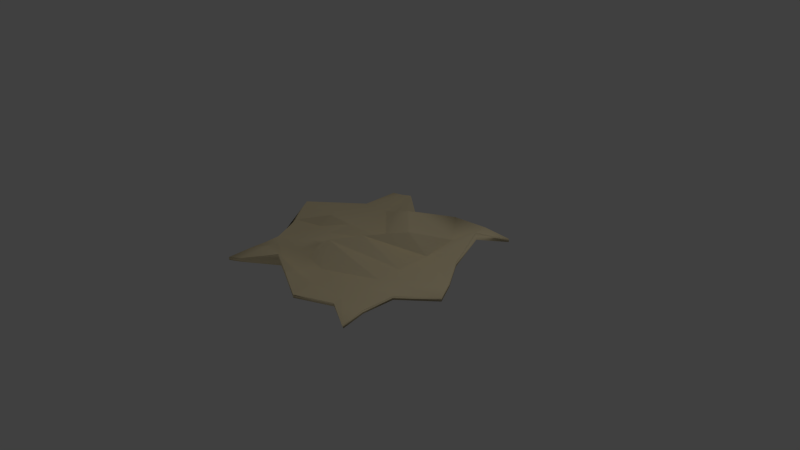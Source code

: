 # Source: Cloth.blend  (saved by Blender 2.73.0; exported with 4.5.12 LTS)
import bpy
from mathutils import Matrix  # noqa: F401  (used for matrix-valued properties, if any)

bpy.ops.wm.read_factory_settings(use_empty=True)
scene = bpy.context.scene
scene.name = 'Scene'

# ---- collections
col_collection_1 = bpy.data.collections.new('Collection 1'); scene.collection.children.link(col_collection_1)

# ---- materials (node trees are filled in below, after node groups)
mat_material = bpy.data.materials.new('Material')
mat_material.alpha_threshold = 0.0
mat_material.use_transparent_shadow = False
mat_material.diffuse_color = (1.0, 0.8523, 0.5448, 1.0)
mat_material.specular_color = (1.0, 0.6102, 0.156)
mat_material.roughness = 0.5
mat_material.specular_intensity = 0.4872
mat_material.line_color = (0.0, 0.0, 0.0, 1.0)

# ---- material node trees

# ---- world
world_world = bpy.data.worlds.new('World'); scene.world = world_world
world_world.color = (0.05088, 0.05088, 0.05088)
world_world.use_sun_shadow = False
world_world.sun_shadow_jitter_overblur = 0.0
world_world.cycles.sampling_method = 'MANUAL'
world_world.cycles.sample_map_resolution = 256

# ---- cameras
cam_camera = bpy.data.cameras.new('Camera')
cam_camera.clip_end = 100.0
cam_camera.lens = 35.0
cam_camera.sensor_width = 32.0
cam_camera.sensor_height = 18.0
cam_camera.ortho_scale = 7.314
cam_camera.dof.focus_distance = 0.0
cam_camera.dof.aperture_fstop = 128.0

# ---- lights
light_lamp = bpy.data.lights.new('Lamp', 'POINT')
light_lamp.transmission_factor = 0.0
light_lamp.cutoff_distance = 30.0
light_lamp.energy = 100.0
light_lamp.shadow_buffer_clip_start = 1.001
light_lamp.shadow_soft_size = 0.1
light_lamp.shadow_maximum_resolution = 0.006
light_lamp.use_absolute_resolution = True
light_lamp.cycles.use_multiple_importance_sampling = False

# ---- meshes
me_cube = bpy.data.meshes.new('Cube')
me_cube.from_pydata([(0.9551, 0.9546, 0.1576), (0.9567, -0.9754, -0.5346), (-0.9844, -0.974, -0.6483), (-0.9781, 0.9642, -0.8221), (0.9551, 0.9546, 1.824), (0.9419, -0.9818, 0.6432), (-0.9844, -0.974, 1.003), (-0.9781, 0.9642, 0.8446), (0.5881, 0.9284, 2.725), (0.6249, -0.8113, 1.655), (0.5881, 0.9284, 4.475), (0.6237, -0.8118, 3.365), (-0.5764, 0.9038, 3.963), (-0.3459, -0.7618, 7.588), (-0.5774, 0.9029, 5.835), (-0.3409, -0.762, 9.428), (0.8398, 0.5694, 8.828), (-0.9118, 0.5736, -0.7653), (0.8028, 0.5817, 12.27), (-0.9118, 0.5736, 0.9847), (0.5447, 0.5452, 2.014), (0.5418, 0.5472, -0.2568), (-0.5141, 0.5348, 3.107), (-0.505, 0.5477, -0.6278), (0.9356, 0.2538, 1.917), (0.931, 0.2636, 4.04), (0.539, 0.2025, 1.428), (-0.3757, -0.03454, 8.826), (-1.42, 0.08847, 3.733), (-1.42, 0.08847, 5.472), (0.5448, 0.2039, -0.8235), (-0.4991, 0.1996, -1.0), (0.8952, -0.7183, 0.4083), (0.8801, -0.7239, 1.701), (0.543, -0.7107, 1.224), (-0.4247, -0.7119, 2.289), (-1.0, -0.7201, -0.7677), (-1.0, -0.7201, 0.8442), (0.5442, -0.7101, -0.7352), (-0.4861, -0.708, -0.8981), (-0.9433, -0.4669, 0.4798), (-0.9468, -0.4673, 2.112), (0.5469, -0.3435, -1.0), (-0.4991, -0.3435, -1.0), (1.253, -0.09132, -2.556), (1.248, -0.08205, -0.4732), (0.5371, -0.3438, 1.102), (-0.4032, -0.401, 7.854), (0.1243, 0.963, -0.2259), (0.1431, -0.9771, -0.6102), (0.1273, 0.961, 1.795), (0.1431, -0.9771, 1.14), (0.1271, 0.5529, -1.0), (-0.04141, 0.3492, 15.15), (0.1271, 0.1996, -1.0), (0.4882, 0.105, 15.12), (0.1271, -0.7114, -1.0), (0.1226, -0.7127, 1.161), (-0.127, -0.4467, 15.0), (0.1271, -0.3435, -1.0), (-0.8296, 0.9664, -0.5028), (-0.7944, -0.956, 0.8814), (-0.8296, 0.9664, 1.247), (-0.7944, -0.956, 2.631), (-0.8187, 0.5536, 1.13), (-0.8177, 0.5545, -0.9916), (-0.6988, -0.03118, 8.394), (-0.8236, 0.1996, -1.0), (-0.6736, -0.6816, 6.808), (-0.8224, -0.7097, -0.8612), (-0.8342, -0.3522, -1.031), (-0.8747, -0.3588, 1.307), (-0.256, 0.666, 2.047), (-0.1223, -0.8602, 3.839), (-0.2552, 0.6646, 3.988), (-0.1196, -0.8604, 5.637), (-0.216, 0.55, -0.798), (-0.2127, 0.1996, -1.0), (-0.2057, -0.7096, -0.9447), (-0.2127, -0.3435, -1.0), (-0.2979, 0.4499, 8.616), (0.03488, 0.1543, 1.035), (-0.1744, -0.7123, 1.773), (-0.2769, -0.4219, 7.787), (0.8361, -0.3768, -1.206), (0.826, -0.3743, 0.5166), (0.5398, -0.5108, 1.158), (-0.413, -0.5426, 5.32), (-0.9691, -0.5822, -0.08826), (-0.9711, -0.5824, 1.534), (0.5457, -0.5105, -0.8794), (-0.4932, -0.5095, -0.9536), (-0.01334, -0.5679, 2.029), (0.1271, -0.511, -1.0), (-0.8288, -0.515, -0.9536), (-0.8502, -0.5189, 1.275), (-0.2302, -0.5541, 5.048), (-0.2095, -0.5102, -0.9748), (-1.147, -0.2299, 1.868), (-1.159, -0.1331, 2.142), (0.546, -0.1099, -0.9247), (-0.4991, -0.1117, -1.0), (1.118, 0.05595, -0.6474), (1.112, 0.06545, 1.453), (0.5379, -0.1106, 1.241), (-0.4728, -0.1888, 6.019), (0.1271, -0.1117, -1.0), (0.1356, -0.2112, 15.05), (-0.7996, -0.04599, 2.01), (-0.8297, -0.1167, -1.018), (-0.2127, -0.1117, -1.0), (-0.2347, -0.1961, 3.573)], [], [(69, 61, 2, 36), (68, 37, 6, 63), (32, 33, 5, 1), (61, 63, 6, 2), (17, 19, 7, 3), (62, 60, 3, 7), (4, 0, 8, 10), (1, 5, 11, 9), (33, 34, 11, 5), (32, 1, 9, 38), (74, 72, 12, 14), (73, 75, 15, 13), (82, 35, 15, 75), (78, 73, 13, 39), (72, 76, 23, 12), (74, 14, 22, 80), (0, 16, 21, 8), (4, 10, 20, 18), (28, 29, 19, 17), (0, 4, 18, 16), (62, 7, 19, 64), (60, 65, 17, 3), (98, 99, 29, 28), (76, 77, 31, 23), (80, 22, 27, 81), (16, 24, 30, 21), (18, 20, 26, 25), (16, 18, 25, 24), (64, 19, 29, 66), (65, 67, 28, 17), (2, 6, 37, 36), (97, 78, 39, 91), (96, 87, 35, 82), (84, 32, 38, 90), (85, 86, 34, 33), (84, 85, 33, 32), (95, 89, 37, 68), (94, 69, 36, 88), (109, 70, 40, 98), (108, 99, 41, 71), (102, 103, 45, 44), (103, 104, 46, 45), (102, 44, 42, 100), (111, 105, 47, 83), (110, 79, 43, 101), (88, 89, 41, 40), (100, 42, 59, 106), (104, 107, 58, 46), (86, 92, 57, 34), (90, 38, 56, 93), (20, 53, 55, 26), (21, 30, 54, 52), (10, 50, 53, 20), (8, 21, 52, 48), (38, 9, 49, 56), (34, 57, 51, 11), (9, 11, 51, 49), (10, 8, 48, 50), (105, 108, 71, 47), (101, 43, 70, 109), (91, 39, 69, 94), (87, 95, 68, 35), (23, 31, 67, 65), (22, 64, 66, 27), (12, 23, 65, 60), (14, 62, 64, 22), (14, 12, 60, 62), (13, 15, 63, 61), (35, 68, 63, 15), (39, 13, 61, 69), (106, 59, 79, 110), (107, 111, 83, 58), (92, 96, 82, 57), (93, 56, 78, 97), (53, 80, 81, 55), (52, 54, 77, 76), (50, 74, 80, 53), (48, 52, 76, 72), (56, 49, 73, 78), (57, 82, 75, 51), (49, 51, 75, 73), (50, 48, 72, 74), (59, 93, 97, 79), (58, 83, 96, 92), (47, 71, 95, 87), (43, 91, 94, 70), (42, 90, 93, 59), (46, 58, 92, 86), (36, 37, 89, 88), (70, 94, 88, 40), (71, 41, 89, 95), (44, 45, 85, 84), (45, 46, 86, 85), (44, 84, 90, 42), (83, 47, 87, 96), (79, 97, 91, 43), (55, 81, 111, 107), (54, 106, 110, 77), (31, 101, 109, 67), (27, 66, 108, 105), (26, 55, 107, 104), (30, 100, 106, 54), (77, 110, 101, 31), (81, 27, 105, 111), (24, 102, 100, 30), (25, 26, 104, 103), (24, 25, 103, 102), (66, 29, 99, 108), (67, 109, 98, 28), (40, 41, 99, 98)])
me_cube.polygons.foreach_set('use_smooth', [True] * 110)
me_cube.materials.append(mat_material)
me_cube.use_remesh_preserve_volume = False
me_cube.use_remesh_preserve_attributes = False
me_cube.use_mirror_vertex_groups = False
me_cube.update()

# ---- objects
ob_cube = bpy.data.objects.new('Cube', me_cube)
ob_lamp = bpy.data.objects.new('Lamp', light_lamp)
ob_camera = bpy.data.objects.new('Camera', cam_camera)

# ---- transforms, parenting, visibility, modifiers, constraints
ob_cube.location = (0.0, 0.0, 0.03)
ob_cube.scale = (1.18, 1.51, 0.03)
ob_cube.lock_rotations_4d = False
ob_cube.empty_display_type = 'ARROWS'
ob_cube.lineart.crease_threshold = 0.0
_m = ob_cube.modifiers.new('Smooth', 'SMOOTH')
ob_lamp.location = (4.076, 1.005, 5.904)
ob_lamp.rotation_euler = (0.6503, 0.05522, 1.866)
ob_lamp.lock_rotations_4d = False
ob_lamp.empty_display_type = 'ARROWS'
ob_lamp.color = (0.0, 0.0, 0.0, 0.0)
ob_lamp.lineart.crease_threshold = 0.0
ob_camera.location = (7.481, -6.508, 5.344)
ob_camera.rotation_euler = (1.109, 0.01082, 0.8149)
ob_camera.lock_rotations_4d = False
ob_camera.empty_display_type = 'ARROWS'
ob_camera.color = (0.0, 0.0, 0.0, 0.0)
ob_camera.display_type = 'WIRE'
ob_camera.lineart.crease_threshold = 0.0

# ---- collection membership
col_collection_1.objects.link(ob_cube)
col_collection_1.objects.link(ob_lamp)
col_collection_1.objects.link(ob_camera)

# ---- scene / render settings (as saved in the file)
scene.camera = ob_camera
scene.frame_start = 1; scene.frame_end = 250; scene.frame_set(6)
scene.render.engine = 'BLENDER_EEVEE_NEXT'
scene.render.resolution_percentage = 50
scene.render.dither_intensity = 0.0
scene.cycles.use_denoising = False
scene.cycles.samples = 10
scene.cycles.sampling_pattern = 'TABULATED_SOBOL'
scene.cycles.light_sampling_threshold = 0.0
scene.cycles.use_adaptive_sampling = False
scene.cycles.use_light_tree = False
scene.cycles.blur_glossy = 0.0
scene.cycles.pixel_filter_type = 'GAUSSIAN'
scene.cycles.sample_clamp_indirect = 0.0
scene.view_settings.view_transform = 'Standard'
bpy.context.view_layer.update()

